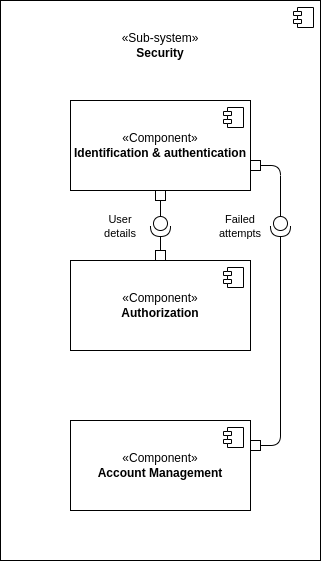

The diagram above was exported from draw.io. Its source (the exported page's mxGraphModel, read from the mxfile embedded in the PNG):
<mxGraphModel dx="1677" dy="979" grid="1" gridSize="10" guides="1" tooltips="1" connect="1" arrows="1" fold="1" page="1" pageScale="1" pageWidth="3300" pageHeight="2339" background="#ffffff" math="0" shadow="0">
  <root>
    <mxCell id="0" />
    <mxCell id="1" parent="0" />
    <mxCell id="LmRyOcUQ9NHJnz4BSPRl-3" value="" style="html=1;dropTarget=0;whiteSpace=wrap;" parent="1" vertex="1">
      <mxGeometry x="1050" y="650" width="320" height="560" as="geometry" />
    </mxCell>
    <mxCell id="LmRyOcUQ9NHJnz4BSPRl-4" value="" style="shape=module;jettyWidth=8;jettyHeight=4;" parent="LmRyOcUQ9NHJnz4BSPRl-3" vertex="1">
      <mxGeometry x="1" width="20" height="20" relative="1" as="geometry">
        <mxPoint x="-27" y="7" as="offset" />
      </mxGeometry>
    </mxCell>
    <mxCell id="LmRyOcUQ9NHJnz4BSPRl-5" value="«Sub-system»&lt;br&gt;&lt;b&gt;Security&lt;/b&gt;" style="text;html=1;align=center;verticalAlign=middle;whiteSpace=wrap;rounded=0;" parent="1" vertex="1">
      <mxGeometry x="1170" y="680" width="80" height="30" as="geometry" />
    </mxCell>
    <mxCell id="LmRyOcUQ9NHJnz4BSPRl-1" value="«Component»&lt;br&gt;&lt;b&gt;Identification &amp;amp; authentication&lt;/b&gt;" style="html=1;dropTarget=0;whiteSpace=wrap;" parent="1" vertex="1">
      <mxGeometry x="1120" y="750" width="180" height="90" as="geometry" />
    </mxCell>
    <mxCell id="LmRyOcUQ9NHJnz4BSPRl-2" value="" style="shape=module;jettyWidth=8;jettyHeight=4;" parent="LmRyOcUQ9NHJnz4BSPRl-1" vertex="1">
      <mxGeometry x="1" width="20" height="20" relative="1" as="geometry">
        <mxPoint x="-27" y="7" as="offset" />
      </mxGeometry>
    </mxCell>
    <mxCell id="LmRyOcUQ9NHJnz4BSPRl-6" value="«Component»&lt;br&gt;&lt;b&gt;Authorization&lt;/b&gt;" style="html=1;dropTarget=0;whiteSpace=wrap;" parent="1" vertex="1">
      <mxGeometry x="1120" y="910" width="180" height="90" as="geometry" />
    </mxCell>
    <mxCell id="LmRyOcUQ9NHJnz4BSPRl-7" value="" style="shape=module;jettyWidth=8;jettyHeight=4;" parent="LmRyOcUQ9NHJnz4BSPRl-6" vertex="1">
      <mxGeometry x="1" width="20" height="20" relative="1" as="geometry">
        <mxPoint x="-27" y="7" as="offset" />
      </mxGeometry>
    </mxCell>
    <mxCell id="LmRyOcUQ9NHJnz4BSPRl-8" value="«Component»&lt;br&gt;&lt;b&gt;Account Management&lt;/b&gt;" style="html=1;dropTarget=0;whiteSpace=wrap;" parent="1" vertex="1">
      <mxGeometry x="1120" y="1070" width="180" height="90" as="geometry" />
    </mxCell>
    <mxCell id="LmRyOcUQ9NHJnz4BSPRl-9" value="" style="shape=module;jettyWidth=8;jettyHeight=4;" parent="LmRyOcUQ9NHJnz4BSPRl-8" vertex="1">
      <mxGeometry x="1" width="20" height="20" relative="1" as="geometry">
        <mxPoint x="-27" y="7" as="offset" />
      </mxGeometry>
    </mxCell>
    <mxCell id="-akM-z8nl8Vjm3a3fxeJ-1" value="" style="html=1;whiteSpace=wrap;" parent="1" vertex="1">
      <mxGeometry x="1205" y="840" width="10" height="10" as="geometry" />
    </mxCell>
    <mxCell id="CGT_1Ak8Bt00IgE3bpd_-3" style="edgeStyle=orthogonalEdgeStyle;shape=connector;curved=0;rounded=1;orthogonalLoop=1;jettySize=auto;html=1;exitX=0;exitY=0.5;exitDx=0;exitDy=0;exitPerimeter=0;entryX=0.5;entryY=1;entryDx=0;entryDy=0;strokeColor=default;align=center;verticalAlign=middle;fontFamily=Helvetica;fontSize=11;fontColor=default;labelBackgroundColor=default;endArrow=none;endFill=0;" edge="1" parent="1" source="-akM-z8nl8Vjm3a3fxeJ-2" target="-akM-z8nl8Vjm3a3fxeJ-1">
      <mxGeometry relative="1" as="geometry" />
    </mxCell>
    <mxCell id="CGT_1Ak8Bt00IgE3bpd_-4" style="edgeStyle=orthogonalEdgeStyle;shape=connector;curved=0;rounded=1;orthogonalLoop=1;jettySize=auto;html=1;exitX=1;exitY=0.5;exitDx=0;exitDy=0;exitPerimeter=0;entryX=0.5;entryY=0;entryDx=0;entryDy=0;strokeColor=default;align=center;verticalAlign=middle;fontFamily=Helvetica;fontSize=11;fontColor=default;labelBackgroundColor=default;endArrow=none;endFill=0;" edge="1" parent="1" source="-akM-z8nl8Vjm3a3fxeJ-2" target="-akM-z8nl8Vjm3a3fxeJ-3">
      <mxGeometry relative="1" as="geometry" />
    </mxCell>
    <mxCell id="-akM-z8nl8Vjm3a3fxeJ-2" value="" style="shape=providedRequiredInterface;html=1;verticalLabelPosition=bottom;sketch=0;direction=south;" parent="1" vertex="1">
      <mxGeometry x="1200" y="866" width="20" height="20" as="geometry" />
    </mxCell>
    <mxCell id="-akM-z8nl8Vjm3a3fxeJ-3" value="" style="html=1;whiteSpace=wrap;" parent="1" vertex="1">
      <mxGeometry x="1205" y="900" width="10" height="10" as="geometry" />
    </mxCell>
    <mxCell id="-akM-z8nl8Vjm3a3fxeJ-12" value="" style="html=1;whiteSpace=wrap;" parent="1" vertex="1">
      <mxGeometry x="1300" y="810" width="10" height="10" as="geometry" />
    </mxCell>
    <mxCell id="-akM-z8nl8Vjm3a3fxeJ-13" value="" style="html=1;whiteSpace=wrap;" parent="1" vertex="1">
      <mxGeometry x="1300" y="1090" width="10" height="10" as="geometry" />
    </mxCell>
    <mxCell id="-akM-z8nl8Vjm3a3fxeJ-16" style="edgeStyle=orthogonalEdgeStyle;shape=connector;curved=0;rounded=1;orthogonalLoop=1;jettySize=auto;html=1;exitX=1;exitY=0.5;exitDx=0;exitDy=0;exitPerimeter=0;entryX=1;entryY=0.5;entryDx=0;entryDy=0;strokeColor=default;align=center;verticalAlign=middle;fontFamily=Helvetica;fontSize=11;fontColor=default;labelBackgroundColor=default;endArrow=none;endFill=0;" parent="1" source="-akM-z8nl8Vjm3a3fxeJ-14" target="-akM-z8nl8Vjm3a3fxeJ-13" edge="1">
      <mxGeometry relative="1" as="geometry" />
    </mxCell>
    <mxCell id="-akM-z8nl8Vjm3a3fxeJ-14" value="" style="shape=providedRequiredInterface;html=1;verticalLabelPosition=bottom;sketch=0;fontFamily=Helvetica;fontSize=11;fontColor=default;labelBackgroundColor=default;direction=south;" parent="1" vertex="1">
      <mxGeometry x="1320" y="866" width="20" height="20" as="geometry" />
    </mxCell>
    <mxCell id="-akM-z8nl8Vjm3a3fxeJ-15" style="edgeStyle=orthogonalEdgeStyle;shape=connector;curved=0;rounded=1;orthogonalLoop=1;jettySize=auto;html=1;exitX=1;exitY=0.5;exitDx=0;exitDy=0;entryX=0;entryY=0.5;entryDx=0;entryDy=0;entryPerimeter=0;strokeColor=default;align=center;verticalAlign=middle;fontFamily=Helvetica;fontSize=11;fontColor=default;labelBackgroundColor=default;endArrow=none;endFill=0;" parent="1" source="-akM-z8nl8Vjm3a3fxeJ-12" target="-akM-z8nl8Vjm3a3fxeJ-14" edge="1">
      <mxGeometry relative="1" as="geometry" />
    </mxCell>
    <mxCell id="-akM-z8nl8Vjm3a3fxeJ-17" value="User details" style="text;html=1;align=center;verticalAlign=middle;whiteSpace=wrap;rounded=0;fontFamily=Helvetica;fontSize=11;fontColor=default;labelBackgroundColor=default;" parent="1" vertex="1">
      <mxGeometry x="1140" y="861" width="60" height="30" as="geometry" />
    </mxCell>
    <mxCell id="-akM-z8nl8Vjm3a3fxeJ-19" value="Failed attempts" style="text;html=1;align=center;verticalAlign=middle;whiteSpace=wrap;rounded=0;fontFamily=Helvetica;fontSize=11;fontColor=default;labelBackgroundColor=default;" parent="1" vertex="1">
      <mxGeometry x="1260" y="861" width="60" height="30" as="geometry" />
    </mxCell>
  </root>
</mxGraphModel>